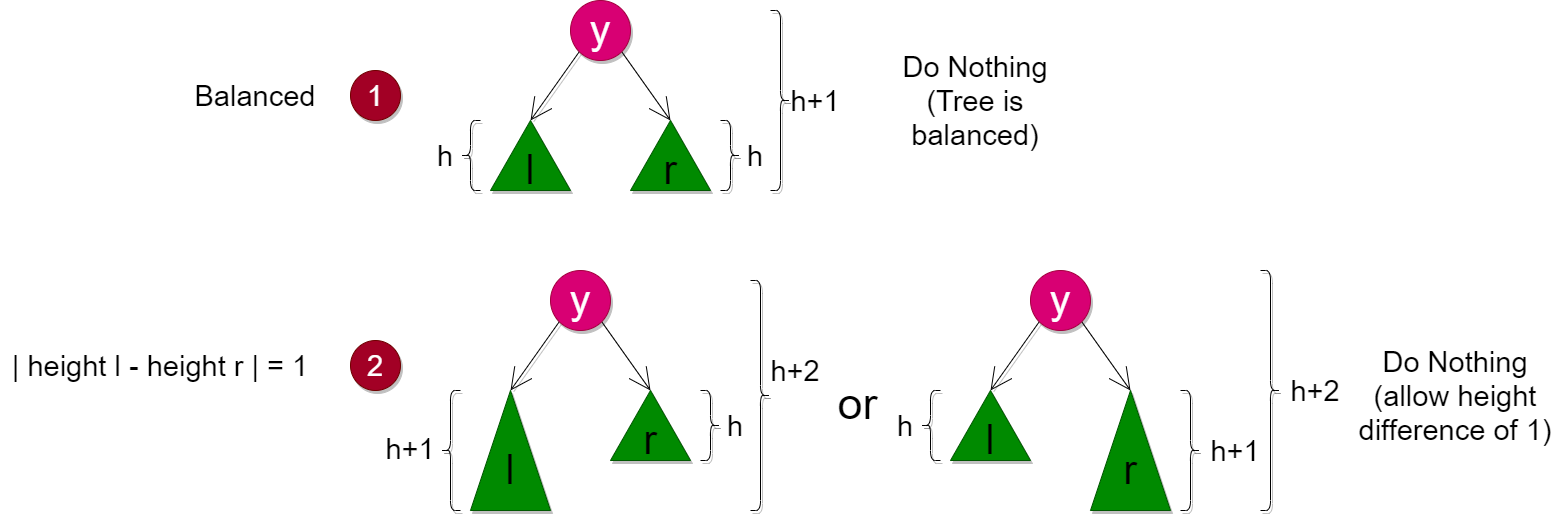

The diagram above was exported from draw.io. Its source (the exported page's mxGraphModel, read from the mxfile embedded in the PNG):
<mxGraphModel dx="918" dy="1568" grid="1" gridSize="10" guides="1" tooltips="1" connect="1" arrows="1" fold="1" page="1" pageScale="1" pageWidth="850" pageHeight="1100" math="0" shadow="0">
  <root>
    <mxCell id="0" />
    <mxCell id="1" parent="0" />
    <mxCell id="6" style="edgeStyle=none;html=1;exitX=0;exitY=1;exitDx=0;exitDy=0;entryX=0;entryY=0;entryDx=40;entryDy=0;endArrow=open;endFill=0;endSize=20;entryPerimeter=0;shadow=1;" parent="1" source="5" target="8" edge="1">
      <mxGeometry relative="1" as="geometry">
        <mxPoint x="545" y="130" as="targetPoint" />
      </mxGeometry>
    </mxCell>
    <mxCell id="7" style="edgeStyle=none;html=1;exitX=1;exitY=1;exitDx=0;exitDy=0;entryX=0;entryY=0;entryDx=40;entryDy=0;endArrow=open;endFill=0;endSize=20;entryPerimeter=0;shadow=1;" parent="1" source="5" target="9" edge="1">
      <mxGeometry relative="1" as="geometry">
        <mxPoint x="675" y="130" as="targetPoint" />
      </mxGeometry>
    </mxCell>
    <mxCell id="5" value="y" style="ellipse;whiteSpace=wrap;html=1;aspect=fixed;fontSize=41;fillColor=#d80073;strokeColor=#A50040;fontColor=#ffffff;shadow=1;" parent="1" vertex="1">
      <mxGeometry x="580" y="10" width="60" height="60" as="geometry" />
    </mxCell>
    <mxCell id="8" value="" style="verticalLabelPosition=bottom;verticalAlign=top;html=1;shape=mxgraph.basic.acute_triangle;dx=0.5;fontSize=41;align=center;fillColor=#008a00;strokeColor=#005700;fontColor=#ffffff;shadow=1;" parent="1" vertex="1">
      <mxGeometry x="500" y="130" width="80" height="70" as="geometry" />
    </mxCell>
    <mxCell id="10" value="l" style="text;html=1;strokeColor=none;fillColor=none;align=center;verticalAlign=middle;whiteSpace=wrap;rounded=0;fontSize=41;shadow=1;" parent="1" vertex="1">
      <mxGeometry x="520" y="170" width="40" height="20" as="geometry" />
    </mxCell>
    <mxCell id="9" value="" style="verticalLabelPosition=bottom;verticalAlign=top;html=1;shape=mxgraph.basic.acute_triangle;dx=0.5;fontSize=41;fillColor=#008a00;strokeColor=#005700;fontColor=#ffffff;shadow=1;" parent="1" vertex="1">
      <mxGeometry x="640" y="130" width="80" height="70" as="geometry" />
    </mxCell>
    <mxCell id="11" value="r" style="text;html=1;strokeColor=none;fillColor=none;align=center;verticalAlign=middle;whiteSpace=wrap;rounded=0;fontSize=41;shadow=1;" parent="1" vertex="1">
      <mxGeometry x="660" y="170" width="40" height="20" as="geometry" />
    </mxCell>
    <mxCell id="14" value="" style="shape=curlyBracket;whiteSpace=wrap;html=1;rounded=1;flipH=1;shadow=1;fontSize=41;verticalAlign=top;" parent="1" vertex="1">
      <mxGeometry x="730" y="130" width="20" height="70" as="geometry" />
    </mxCell>
    <mxCell id="15" value="" style="shape=curlyBracket;whiteSpace=wrap;html=1;rounded=1;shadow=1;fontSize=41;verticalAlign=top;" parent="1" vertex="1">
      <mxGeometry x="470" y="130" width="20" height="70" as="geometry" />
    </mxCell>
    <mxCell id="16" value="h" style="text;html=1;strokeColor=none;fillColor=none;align=center;verticalAlign=middle;whiteSpace=wrap;rounded=0;shadow=1;fontSize=29;" parent="1" vertex="1">
      <mxGeometry x="750" y="152.5" width="30" height="25" as="geometry" />
    </mxCell>
    <mxCell id="17" value="h" style="text;html=1;strokeColor=none;fillColor=none;align=center;verticalAlign=middle;whiteSpace=wrap;rounded=0;shadow=1;fontSize=29;" parent="1" vertex="1">
      <mxGeometry x="440" y="152.5" width="30" height="25" as="geometry" />
    </mxCell>
    <mxCell id="18" value="1" style="ellipse;whiteSpace=wrap;html=1;aspect=fixed;shadow=1;fontSize=29;verticalAlign=middle;fillColor=#a20025;strokeColor=#6F0000;fontColor=#ffffff;" parent="1" vertex="1">
      <mxGeometry x="360" y="80" width="50" height="50" as="geometry" />
    </mxCell>
    <mxCell id="19" value="" style="shape=curlyBracket;whiteSpace=wrap;html=1;rounded=1;flipH=1;shadow=1;fontSize=41;verticalAlign=top;" parent="1" vertex="1">
      <mxGeometry x="780" y="20" width="20" height="180" as="geometry" />
    </mxCell>
    <mxCell id="20" value="h+1" style="text;html=1;strokeColor=none;fillColor=none;align=center;verticalAlign=middle;whiteSpace=wrap;rounded=0;shadow=1;fontSize=29;" parent="1" vertex="1">
      <mxGeometry x="800" y="97.5" width="50" height="25" as="geometry" />
    </mxCell>
    <mxCell id="31" style="edgeStyle=none;html=1;exitX=0;exitY=1;exitDx=0;exitDy=0;entryX=0;entryY=0;entryDx=40;entryDy=0;endArrow=open;endFill=0;endSize=20;entryPerimeter=0;shadow=1;" parent="1" source="33" target="34" edge="1">
      <mxGeometry relative="1" as="geometry">
        <mxPoint x="525" y="400" as="targetPoint" />
      </mxGeometry>
    </mxCell>
    <mxCell id="32" style="edgeStyle=none;html=1;exitX=1;exitY=1;exitDx=0;exitDy=0;entryX=0;entryY=0;entryDx=40;entryDy=0;endArrow=open;endFill=0;endSize=20;entryPerimeter=0;shadow=1;" parent="1" source="33" target="36" edge="1">
      <mxGeometry relative="1" as="geometry">
        <mxPoint x="655" y="400" as="targetPoint" />
      </mxGeometry>
    </mxCell>
    <mxCell id="33" value="y" style="ellipse;whiteSpace=wrap;html=1;aspect=fixed;fontSize=41;fillColor=#d80073;strokeColor=#A50040;fontColor=#ffffff;shadow=1;" parent="1" vertex="1">
      <mxGeometry x="560" y="280" width="60" height="60" as="geometry" />
    </mxCell>
    <mxCell id="34" value="" style="verticalLabelPosition=bottom;verticalAlign=top;html=1;shape=mxgraph.basic.acute_triangle;dx=0.5;fontSize=41;align=center;fillColor=#008a00;strokeColor=#005700;fontColor=#ffffff;shadow=1;" parent="1" vertex="1">
      <mxGeometry x="480" y="400" width="80" height="120" as="geometry" />
    </mxCell>
    <mxCell id="35" value="l" style="text;html=1;strokeColor=none;fillColor=none;align=center;verticalAlign=middle;whiteSpace=wrap;rounded=0;fontSize=41;shadow=1;" parent="1" vertex="1">
      <mxGeometry x="500" y="470" width="40" height="20" as="geometry" />
    </mxCell>
    <mxCell id="36" value="" style="verticalLabelPosition=bottom;verticalAlign=top;html=1;shape=mxgraph.basic.acute_triangle;dx=0.5;fontSize=41;fillColor=#008a00;strokeColor=#005700;fontColor=#ffffff;shadow=1;" parent="1" vertex="1">
      <mxGeometry x="620" y="400" width="80" height="70" as="geometry" />
    </mxCell>
    <mxCell id="37" value="r" style="text;html=1;strokeColor=none;fillColor=none;align=center;verticalAlign=middle;whiteSpace=wrap;rounded=0;fontSize=41;shadow=1;" parent="1" vertex="1">
      <mxGeometry x="640" y="440" width="40" height="20" as="geometry" />
    </mxCell>
    <mxCell id="38" value="" style="shape=curlyBracket;whiteSpace=wrap;html=1;rounded=1;flipH=1;shadow=1;fontSize=41;verticalAlign=top;" parent="1" vertex="1">
      <mxGeometry x="710" y="400" width="20" height="70" as="geometry" />
    </mxCell>
    <mxCell id="39" value="" style="shape=curlyBracket;whiteSpace=wrap;html=1;rounded=1;shadow=1;fontSize=41;verticalAlign=top;" parent="1" vertex="1">
      <mxGeometry x="450" y="400" width="20" height="120" as="geometry" />
    </mxCell>
    <mxCell id="40" value="h" style="text;html=1;strokeColor=none;fillColor=none;align=center;verticalAlign=middle;whiteSpace=wrap;rounded=0;shadow=1;fontSize=29;" parent="1" vertex="1">
      <mxGeometry x="730" y="422.5" width="30" height="25" as="geometry" />
    </mxCell>
    <mxCell id="41" value="h+1" style="text;html=1;strokeColor=none;fillColor=none;align=center;verticalAlign=middle;whiteSpace=wrap;rounded=0;shadow=1;fontSize=29;" parent="1" vertex="1">
      <mxGeometry x="390" y="445" width="60" height="25" as="geometry" />
    </mxCell>
    <mxCell id="42" value="2" style="ellipse;whiteSpace=wrap;html=1;aspect=fixed;shadow=1;fontSize=29;verticalAlign=middle;fillColor=#a20025;strokeColor=#6F0000;fontColor=#ffffff;" parent="1" vertex="1">
      <mxGeometry x="360" y="350" width="50" height="50" as="geometry" />
    </mxCell>
    <mxCell id="43" value="" style="shape=curlyBracket;whiteSpace=wrap;html=1;rounded=1;flipH=1;shadow=1;fontSize=41;verticalAlign=top;" parent="1" vertex="1">
      <mxGeometry x="760" y="290" width="20" height="230" as="geometry" />
    </mxCell>
    <mxCell id="44" value="h+2" style="text;html=1;strokeColor=none;fillColor=none;align=center;verticalAlign=middle;whiteSpace=wrap;rounded=0;shadow=1;fontSize=29;" parent="1" vertex="1">
      <mxGeometry x="780" y="367.5" width="50" height="25" as="geometry" />
    </mxCell>
    <mxCell id="53" value="Do Nothing&lt;br&gt;(Tree is balanced)" style="text;html=1;strokeColor=none;fillColor=none;align=center;verticalAlign=middle;whiteSpace=wrap;rounded=0;shadow=1;fontSize=29;" parent="1" vertex="1">
      <mxGeometry x="890" y="60" width="190" height="100" as="geometry" />
    </mxCell>
    <mxCell id="67" style="edgeStyle=none;html=1;exitX=0;exitY=1;exitDx=0;exitDy=0;entryX=0;entryY=0;entryDx=40;entryDy=0;endArrow=open;endFill=0;endSize=20;entryPerimeter=0;shadow=1;" parent="1" source="69" target="70" edge="1">
      <mxGeometry relative="1" as="geometry">
        <mxPoint x="1005" y="400" as="targetPoint" />
      </mxGeometry>
    </mxCell>
    <mxCell id="68" style="edgeStyle=none;html=1;exitX=1;exitY=1;exitDx=0;exitDy=0;entryX=0;entryY=0;entryDx=40;entryDy=0;endArrow=open;endFill=0;endSize=20;entryPerimeter=0;shadow=1;" parent="1" source="69" target="72" edge="1">
      <mxGeometry relative="1" as="geometry">
        <mxPoint x="1135" y="400" as="targetPoint" />
      </mxGeometry>
    </mxCell>
    <mxCell id="69" value="y" style="ellipse;whiteSpace=wrap;html=1;aspect=fixed;fontSize=41;fillColor=#d80073;strokeColor=#A50040;fontColor=#ffffff;shadow=1;" parent="1" vertex="1">
      <mxGeometry x="1040" y="280" width="60" height="60" as="geometry" />
    </mxCell>
    <mxCell id="70" value="" style="verticalLabelPosition=bottom;verticalAlign=top;html=1;shape=mxgraph.basic.acute_triangle;dx=0.5;fontSize=41;align=center;fillColor=#008a00;strokeColor=#005700;fontColor=#ffffff;shadow=1;" parent="1" vertex="1">
      <mxGeometry x="960" y="400" width="80" height="70" as="geometry" />
    </mxCell>
    <mxCell id="71" value="l" style="text;html=1;strokeColor=none;fillColor=none;align=center;verticalAlign=middle;whiteSpace=wrap;rounded=0;fontSize=41;shadow=1;" parent="1" vertex="1">
      <mxGeometry x="980" y="440" width="40" height="20" as="geometry" />
    </mxCell>
    <mxCell id="72" value="" style="verticalLabelPosition=bottom;verticalAlign=top;html=1;shape=mxgraph.basic.acute_triangle;dx=0.5;fontSize=41;fillColor=#008a00;strokeColor=#005700;fontColor=#ffffff;shadow=1;" parent="1" vertex="1">
      <mxGeometry x="1100" y="400" width="80" height="120" as="geometry" />
    </mxCell>
    <mxCell id="73" value="r" style="text;html=1;strokeColor=none;fillColor=none;align=center;verticalAlign=middle;whiteSpace=wrap;rounded=0;fontSize=41;shadow=1;" parent="1" vertex="1">
      <mxGeometry x="1120" y="470" width="40" height="20" as="geometry" />
    </mxCell>
    <mxCell id="74" value="" style="shape=curlyBracket;whiteSpace=wrap;html=1;rounded=1;flipH=1;shadow=1;fontSize=41;verticalAlign=top;" parent="1" vertex="1">
      <mxGeometry x="1190" y="400" width="20" height="120" as="geometry" />
    </mxCell>
    <mxCell id="75" value="" style="shape=curlyBracket;whiteSpace=wrap;html=1;rounded=1;shadow=1;fontSize=41;verticalAlign=top;" parent="1" vertex="1">
      <mxGeometry x="930" y="400" width="20" height="70" as="geometry" />
    </mxCell>
    <mxCell id="76" value="h+1" style="text;html=1;strokeColor=none;fillColor=none;align=center;verticalAlign=middle;whiteSpace=wrap;rounded=0;shadow=1;fontSize=29;" parent="1" vertex="1">
      <mxGeometry x="1230" y="447.5" width="30" height="25" as="geometry" />
    </mxCell>
    <mxCell id="77" value="h" style="text;html=1;strokeColor=none;fillColor=none;align=center;verticalAlign=middle;whiteSpace=wrap;rounded=0;shadow=1;fontSize=29;" parent="1" vertex="1">
      <mxGeometry x="900" y="422.5" width="30" height="25" as="geometry" />
    </mxCell>
    <mxCell id="78" value="" style="shape=curlyBracket;whiteSpace=wrap;html=1;rounded=1;flipH=1;shadow=1;fontSize=41;verticalAlign=top;" parent="1" vertex="1">
      <mxGeometry x="1270" y="280" width="20" height="240" as="geometry" />
    </mxCell>
    <mxCell id="79" value="h+2" style="text;html=1;strokeColor=none;fillColor=none;align=center;verticalAlign=middle;whiteSpace=wrap;rounded=0;shadow=1;fontSize=29;" parent="1" vertex="1">
      <mxGeometry x="1300" y="387.5" width="50" height="25" as="geometry" />
    </mxCell>
    <mxCell id="80" value="Do Nothing&lt;br&gt;(allow height difference of 1)" style="text;html=1;strokeColor=none;fillColor=none;align=center;verticalAlign=middle;whiteSpace=wrap;rounded=0;shadow=1;fontSize=29;" parent="1" vertex="1">
      <mxGeometry x="1360" y="355" width="210" height="100" as="geometry" />
    </mxCell>
    <mxCell id="81" value="or" style="text;html=1;strokeColor=none;fillColor=none;align=center;verticalAlign=middle;whiteSpace=wrap;rounded=0;shadow=1;fontSize=45;" parent="1" vertex="1">
      <mxGeometry x="845" y="392.5" width="45" height="40" as="geometry" />
    </mxCell>
    <mxCell id="141" value="Balanced" style="text;html=1;strokeColor=none;fillColor=none;align=center;verticalAlign=middle;whiteSpace=wrap;rounded=0;shadow=1;fontSize=29;" parent="1" vertex="1">
      <mxGeometry x="200" y="75" width="130" height="60" as="geometry" />
    </mxCell>
    <mxCell id="142" value="| height l - height r | = 1" style="text;html=1;strokeColor=none;fillColor=none;align=center;verticalAlign=middle;whiteSpace=wrap;rounded=0;shadow=1;fontSize=29;" parent="1" vertex="1">
      <mxGeometry x="10" y="345" width="320" height="60" as="geometry" />
    </mxCell>
  </root>
</mxGraphModel>